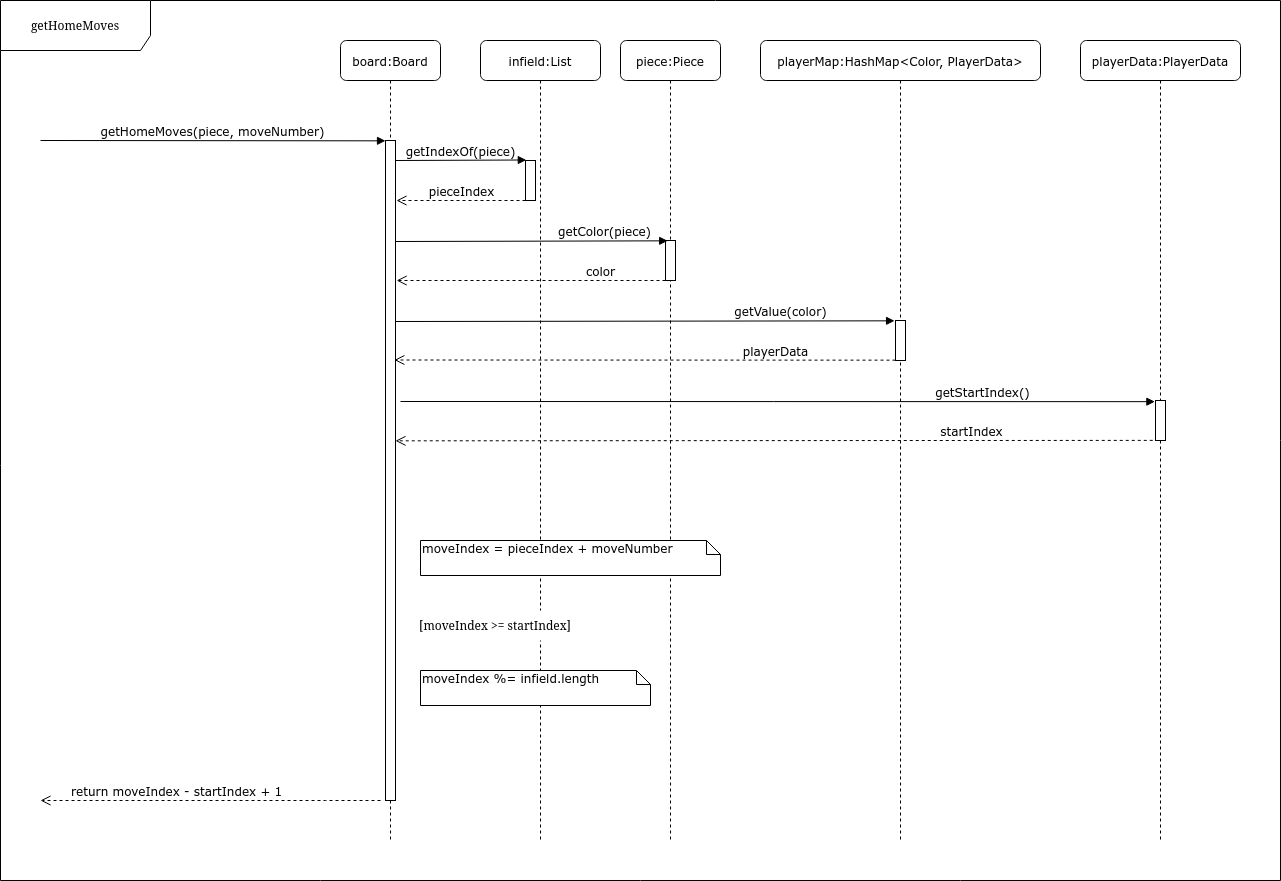

The diagram above was exported from draw.io. Its source (the exported page's mxGraphModel, read from the mxfile embedded in the PNG):
<mxGraphModel dx="2828" dy="883" grid="1" gridSize="10" guides="1" tooltips="1" connect="1" arrows="1" fold="1" page="1" pageScale="1" pageWidth="1100" pageHeight="850" background="none" math="0" shadow="0">
  <root>
    <mxCell id="0" />
    <mxCell id="1" parent="0" />
    <mxCell id="7baba1c4bc27f4b0-2" value="infield:List" style="shape=umlLifeline;perimeter=lifelinePerimeter;whiteSpace=wrap;html=1;container=1;collapsible=0;recursiveResize=0;outlineConnect=0;rounded=1;shadow=0;comic=0;labelBackgroundColor=none;strokeWidth=1;fontFamily=Verdana;fontSize=12;align=center;" parent="1" vertex="1">
      <mxGeometry x="240" y="80" width="120" height="800" as="geometry" />
    </mxCell>
    <mxCell id="7baba1c4bc27f4b0-10" value="" style="html=1;points=[];perimeter=orthogonalPerimeter;rounded=0;shadow=0;comic=0;labelBackgroundColor=none;strokeWidth=1;fontFamily=Verdana;fontSize=12;align=center;" parent="7baba1c4bc27f4b0-2" vertex="1">
      <mxGeometry x="45" y="120" width="10" height="40" as="geometry" />
    </mxCell>
    <mxCell id="YnnTIYCJAl62pql8U1L4-7" value="pieceIndex" style="html=1;verticalAlign=bottom;endArrow=open;dashed=1;endSize=8;labelBackgroundColor=none;fontFamily=Verdana;fontSize=12;edgeStyle=elbowEdgeStyle;elbow=vertical;" parent="7baba1c4bc27f4b0-2" edge="1">
      <mxGeometry relative="1" as="geometry">
        <mxPoint x="-84" y="160" as="targetPoint" />
        <Array as="points">
          <mxPoint x="-10" y="160" />
          <mxPoint x="20" y="160" />
        </Array>
        <mxPoint x="45" y="160" as="sourcePoint" />
      </mxGeometry>
    </mxCell>
    <mxCell id="YnnTIYCJAl62pql8U1L4-13" value="getValue(color)" style="html=1;verticalAlign=bottom;endArrow=block;labelBackgroundColor=none;fontFamily=Verdana;fontSize=12;edgeStyle=elbowEdgeStyle;elbow=vertical;entryX=-0.093;entryY=0.01;entryDx=0;entryDy=0;entryPerimeter=0;" parent="7baba1c4bc27f4b0-2" target="YnnTIYCJAl62pql8U1L4-12" edge="1">
      <mxGeometry x="0.5443" relative="1" as="geometry">
        <mxPoint x="-86" y="281" as="sourcePoint" />
        <mxPoint x="45" y="280" as="targetPoint" />
        <mxPoint as="offset" />
      </mxGeometry>
    </mxCell>
    <mxCell id="7baba1c4bc27f4b0-3" value="piece:Piece" style="shape=umlLifeline;perimeter=lifelinePerimeter;whiteSpace=wrap;html=1;container=1;collapsible=0;recursiveResize=0;outlineConnect=0;rounded=1;shadow=0;comic=0;labelBackgroundColor=none;strokeWidth=1;fontFamily=Verdana;fontSize=12;align=center;" parent="1" vertex="1">
      <mxGeometry x="380" y="80" width="100" height="800" as="geometry" />
    </mxCell>
    <mxCell id="7baba1c4bc27f4b0-13" value="" style="html=1;points=[];perimeter=orthogonalPerimeter;rounded=0;shadow=0;comic=0;labelBackgroundColor=none;strokeWidth=1;fontFamily=Verdana;fontSize=12;align=center;" parent="7baba1c4bc27f4b0-3" vertex="1">
      <mxGeometry x="45" y="200" width="10" height="40" as="geometry" />
    </mxCell>
    <mxCell id="YnnTIYCJAl62pql8U1L4-10" value="color" style="html=1;verticalAlign=bottom;endArrow=open;dashed=1;endSize=8;labelBackgroundColor=none;fontFamily=Verdana;fontSize=12;edgeStyle=elbowEdgeStyle;elbow=vertical;entryX=1.114;entryY=0.211;entryDx=0;entryDy=0;entryPerimeter=0;" parent="7baba1c4bc27f4b0-3" target="7baba1c4bc27f4b0-9" edge="1">
      <mxGeometry x="-0.5208" relative="1" as="geometry">
        <mxPoint x="-220" y="240" as="targetPoint" />
        <Array as="points">
          <mxPoint x="-10" y="240" />
          <mxPoint x="20" y="240" />
        </Array>
        <mxPoint x="45" y="240" as="sourcePoint" />
        <mxPoint as="offset" />
      </mxGeometry>
    </mxCell>
    <mxCell id="YnnTIYCJAl62pql8U1L4-21" value="moveIndex = pieceIndex + moveNumber" style="shape=note;whiteSpace=wrap;html=1;size=14;verticalAlign=top;align=left;spacingTop=-6;rounded=0;shadow=0;comic=0;labelBackgroundColor=none;strokeWidth=1;fontFamily=Verdana;fontSize=12" parent="7baba1c4bc27f4b0-3" vertex="1">
      <mxGeometry x="-200" y="500" width="300" height="35" as="geometry" />
    </mxCell>
    <mxCell id="YnnTIYCJAl62pql8U1L4-36" value="getStartIndex()" style="html=1;verticalAlign=bottom;endArrow=block;labelBackgroundColor=none;fontFamily=Verdana;fontSize=12;edgeStyle=elbowEdgeStyle;elbow=vertical;entryX=-0.063;entryY=0.024;entryDx=0;entryDy=0;entryPerimeter=0;" parent="7baba1c4bc27f4b0-3" target="YnnTIYCJAl62pql8U1L4-20" edge="1">
      <mxGeometry x="0.5443" relative="1" as="geometry">
        <mxPoint x="-220" y="361" as="sourcePoint" />
        <mxPoint x="280" y="360" as="targetPoint" />
        <mxPoint as="offset" />
      </mxGeometry>
    </mxCell>
    <mxCell id="7baba1c4bc27f4b0-4" value="playerMap:HashMap&amp;lt;Color, PlayerData&amp;gt;" style="shape=umlLifeline;perimeter=lifelinePerimeter;whiteSpace=wrap;html=1;container=1;collapsible=0;recursiveResize=0;outlineConnect=0;rounded=1;shadow=0;comic=0;labelBackgroundColor=none;strokeWidth=1;fontFamily=Verdana;fontSize=12;align=center;" parent="1" vertex="1">
      <mxGeometry x="520" y="80" width="280" height="800" as="geometry" />
    </mxCell>
    <mxCell id="YnnTIYCJAl62pql8U1L4-12" value="" style="html=1;points=[];perimeter=orthogonalPerimeter;rounded=0;shadow=0;comic=0;labelBackgroundColor=none;strokeWidth=1;fontFamily=Verdana;fontSize=12;align=center;" parent="7baba1c4bc27f4b0-4" vertex="1">
      <mxGeometry x="135" y="280" width="10" height="40" as="geometry" />
    </mxCell>
    <mxCell id="YnnTIYCJAl62pql8U1L4-14" value="playerData" style="html=1;verticalAlign=bottom;endArrow=open;dashed=1;endSize=8;labelBackgroundColor=none;fontFamily=Verdana;fontSize=12;edgeStyle=elbowEdgeStyle;elbow=vertical;entryX=0.886;entryY=0.333;entryDx=0;entryDy=0;entryPerimeter=0;" parent="7baba1c4bc27f4b0-4" target="7baba1c4bc27f4b0-9" edge="1">
      <mxGeometry x="-0.5208" relative="1" as="geometry">
        <mxPoint x="-320" y="320" as="targetPoint" />
        <Array as="points" />
        <mxPoint x="135" y="319.65999999999997" as="sourcePoint" />
        <mxPoint as="offset" />
      </mxGeometry>
    </mxCell>
    <mxCell id="7baba1c4bc27f4b0-8" value="board:Board" style="shape=umlLifeline;perimeter=lifelinePerimeter;whiteSpace=wrap;html=1;container=1;collapsible=0;recursiveResize=0;outlineConnect=0;rounded=1;shadow=0;comic=0;labelBackgroundColor=none;strokeWidth=1;fontFamily=Verdana;fontSize=12;align=center;" parent="1" vertex="1">
      <mxGeometry x="100" y="80" width="100" height="800" as="geometry" />
    </mxCell>
    <mxCell id="7baba1c4bc27f4b0-9" value="" style="html=1;points=[];perimeter=orthogonalPerimeter;rounded=0;shadow=0;comic=0;labelBackgroundColor=none;strokeWidth=1;fontFamily=Verdana;fontSize=12;align=center;" parent="7baba1c4bc27f4b0-8" vertex="1">
      <mxGeometry x="45" y="100" width="10" height="660" as="geometry" />
    </mxCell>
    <mxCell id="YnnTIYCJAl62pql8U1L4-8" value="getHomeMoves(piece, moveNumber)" style="html=1;verticalAlign=bottom;endArrow=block;labelBackgroundColor=none;fontFamily=Verdana;fontSize=12;edgeStyle=elbowEdgeStyle;elbow=vertical;" parent="7baba1c4bc27f4b0-8" edge="1">
      <mxGeometry relative="1" as="geometry">
        <mxPoint x="-300" y="100" as="sourcePoint" />
        <mxPoint x="45" y="100.21000000000001" as="targetPoint" />
      </mxGeometry>
    </mxCell>
    <mxCell id="YnnTIYCJAl62pql8U1L4-6" value="getIndexOf(piece)" style="html=1;verticalAlign=bottom;endArrow=block;labelBackgroundColor=none;fontFamily=Verdana;fontSize=12;edgeStyle=elbowEdgeStyle;elbow=vertical;entryX=0.079;entryY=-0.024;entryDx=0;entryDy=0;entryPerimeter=0;" parent="7baba1c4bc27f4b0-8" target="7baba1c4bc27f4b0-10" edge="1">
      <mxGeometry relative="1" as="geometry">
        <mxPoint x="55" y="120" as="sourcePoint" />
        <mxPoint x="180" y="120.28" as="targetPoint" />
      </mxGeometry>
    </mxCell>
    <mxCell id="YnnTIYCJAl62pql8U1L4-9" value="getColor(piece)" style="html=1;verticalAlign=bottom;endArrow=block;labelBackgroundColor=none;fontFamily=Verdana;fontSize=12;edgeStyle=elbowEdgeStyle;elbow=vertical;entryX=0.217;entryY=0.01;entryDx=0;entryDy=0;entryPerimeter=0;" parent="7baba1c4bc27f4b0-8" target="7baba1c4bc27f4b0-13" edge="1">
      <mxGeometry x="0.5346" relative="1" as="geometry">
        <mxPoint x="55" y="201" as="sourcePoint" />
        <mxPoint x="300" y="200" as="targetPoint" />
        <mxPoint as="offset" />
      </mxGeometry>
    </mxCell>
    <mxCell id="YnnTIYCJAl62pql8U1L4-15" value="&lt;div&gt;playerData:PlayerData&lt;/div&gt;" style="shape=umlLifeline;perimeter=lifelinePerimeter;whiteSpace=wrap;html=1;container=1;collapsible=0;recursiveResize=0;outlineConnect=0;rounded=1;shadow=0;comic=0;labelBackgroundColor=none;strokeWidth=1;fontFamily=Verdana;fontSize=12;align=center;" parent="1" vertex="1">
      <mxGeometry x="840" y="80" width="160" height="800" as="geometry" />
    </mxCell>
    <mxCell id="YnnTIYCJAl62pql8U1L4-20" value="" style="html=1;points=[];perimeter=orthogonalPerimeter;rounded=0;shadow=0;comic=0;labelBackgroundColor=none;strokeWidth=1;fontFamily=Verdana;fontSize=12;align=center;" parent="YnnTIYCJAl62pql8U1L4-15" vertex="1">
      <mxGeometry x="75" y="360" width="10" height="40" as="geometry" />
    </mxCell>
    <mxCell id="YnnTIYCJAl62pql8U1L4-26" value="[moveIndex &amp;gt;= startIndex]" style="text;html=1;align=center;verticalAlign=middle;whiteSpace=wrap;rounded=0;fillColor=default;" parent="1" vertex="1">
      <mxGeometry x="170" y="650" width="170" height="30" as="geometry" />
    </mxCell>
    <mxCell id="YnnTIYCJAl62pql8U1L4-27" value="return moveIndex - startIndex + 1" style="html=1;verticalAlign=bottom;endArrow=open;dashed=1;endSize=8;labelBackgroundColor=none;fontFamily=Verdana;fontSize=12;edgeStyle=elbowEdgeStyle;elbow=vertical;" parent="1" edge="1">
      <mxGeometry x="0.2" relative="1" as="geometry">
        <mxPoint x="-200" y="840" as="targetPoint" />
        <Array as="points">
          <mxPoint x="95" y="840" />
          <mxPoint x="125" y="840" />
        </Array>
        <mxPoint x="140" y="840" as="sourcePoint" />
        <mxPoint as="offset" />
      </mxGeometry>
    </mxCell>
    <mxCell id="YnnTIYCJAl62pql8U1L4-37" value="startIndex" style="html=1;verticalAlign=bottom;endArrow=open;dashed=1;endSize=8;labelBackgroundColor=none;fontFamily=Verdana;fontSize=12;edgeStyle=elbowEdgeStyle;elbow=vertical;exitX=-0.274;exitY=0.997;exitDx=0;exitDy=0;exitPerimeter=0;entryX=1;entryY=0.456;entryDx=0;entryDy=0;entryPerimeter=0;" parent="1" source="YnnTIYCJAl62pql8U1L4-20" target="7baba1c4bc27f4b0-9" edge="1">
      <mxGeometry x="-0.5208" relative="1" as="geometry">
        <mxPoint x="180" y="480" as="targetPoint" />
        <Array as="points" />
        <mxPoint x="901" y="480.28999999999996" as="sourcePoint" />
        <mxPoint as="offset" />
      </mxGeometry>
    </mxCell>
    <mxCell id="YnnTIYCJAl62pql8U1L4-38" value="getHomeMoves" style="shape=umlFrame;whiteSpace=wrap;html=1;pointerEvents=0;width=150;height=50;" parent="1" vertex="1">
      <mxGeometry x="-240" y="40" width="1280" height="880" as="geometry" />
    </mxCell>
    <mxCell id="YnnTIYCJAl62pql8U1L4-24" value="moveIndex %= infield.length" style="shape=note;whiteSpace=wrap;html=1;size=14;verticalAlign=top;align=left;spacingTop=-6;rounded=0;shadow=0;comic=0;labelBackgroundColor=none;strokeWidth=1;fontFamily=Verdana;fontSize=12" parent="1" vertex="1">
      <mxGeometry x="180" y="710" width="230" height="35" as="geometry" />
    </mxCell>
  </root>
</mxGraphModel>